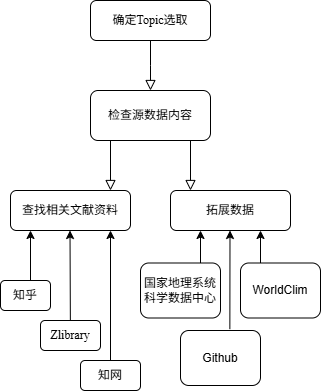

The diagram above was exported from draw.io. Its source (the exported page's mxGraphModel, read from the mxfile embedded in the PNG):
<mxGraphModel dx="1043" dy="642" grid="1" gridSize="10" guides="1" tooltips="1" connect="1" arrows="1" fold="1" page="1" pageScale="1" pageWidth="827" pageHeight="1169" math="0" shadow="0">
  <root>
    <mxCell id="WIyWlLk6GJQsqaUBKTNV-0" />
    <mxCell id="WIyWlLk6GJQsqaUBKTNV-1" parent="WIyWlLk6GJQsqaUBKTNV-0" />
    <mxCell id="WIyWlLk6GJQsqaUBKTNV-2" value="" style="rounded=0;html=1;jettySize=auto;orthogonalLoop=1;fontSize=11;endArrow=block;endFill=0;endSize=8;strokeWidth=1;shadow=0;labelBackgroundColor=none;edgeStyle=orthogonalEdgeStyle;" parent="WIyWlLk6GJQsqaUBKTNV-1" source="WIyWlLk6GJQsqaUBKTNV-3" edge="1">
      <mxGeometry relative="1" as="geometry">
        <mxPoint x="220" y="170" as="targetPoint" />
      </mxGeometry>
    </mxCell>
    <mxCell id="WIyWlLk6GJQsqaUBKTNV-3" value="&lt;font face=&quot;Times New Roman&quot;&gt;确定Topic选取&lt;/font&gt;" style="rounded=1;whiteSpace=wrap;html=1;fontSize=12;glass=0;strokeWidth=1;shadow=0;" parent="WIyWlLk6GJQsqaUBKTNV-1" vertex="1">
      <mxGeometry x="160" y="80" width="120" height="40" as="geometry" />
    </mxCell>
    <mxCell id="WIyWlLk6GJQsqaUBKTNV-11" value="&lt;font face=&quot;Times New Roman&quot;&gt;查找相关文献资料&lt;/font&gt;" style="rounded=1;whiteSpace=wrap;html=1;fontSize=12;glass=0;strokeWidth=1;shadow=0;" parent="WIyWlLk6GJQsqaUBKTNV-1" vertex="1">
      <mxGeometry x="80" y="270" width="120" height="40" as="geometry" />
    </mxCell>
    <mxCell id="Ashj0YJPt3F5FCVScKu_-1" value="&lt;font face=&quot;Times New Roman&quot;&gt;检查源数据内容&lt;/font&gt;" style="rounded=1;whiteSpace=wrap;html=1;" parent="WIyWlLk6GJQsqaUBKTNV-1" vertex="1">
      <mxGeometry x="160" y="170" width="120" height="50" as="geometry" />
    </mxCell>
    <mxCell id="Ashj0YJPt3F5FCVScKu_-5" value="" style="rounded=0;html=1;jettySize=auto;orthogonalLoop=1;fontSize=11;endArrow=block;endFill=0;endSize=8;strokeWidth=1;shadow=0;labelBackgroundColor=none;edgeStyle=orthogonalEdgeStyle;" parent="WIyWlLk6GJQsqaUBKTNV-1" edge="1">
      <mxGeometry relative="1" as="geometry">
        <mxPoint x="180" y="220" as="sourcePoint" />
        <mxPoint x="180" y="270" as="targetPoint" />
      </mxGeometry>
    </mxCell>
    <mxCell id="Ashj0YJPt3F5FCVScKu_-7" value="" style="rounded=0;html=1;jettySize=auto;orthogonalLoop=1;fontSize=11;endArrow=block;endFill=0;endSize=8;strokeWidth=1;shadow=0;labelBackgroundColor=none;edgeStyle=orthogonalEdgeStyle;" parent="WIyWlLk6GJQsqaUBKTNV-1" edge="1">
      <mxGeometry relative="1" as="geometry">
        <mxPoint x="260" y="220" as="sourcePoint" />
        <mxPoint x="260" y="270" as="targetPoint" />
      </mxGeometry>
    </mxCell>
    <mxCell id="Ashj0YJPt3F5FCVScKu_-8" value="&lt;font face=&quot;Times New Roman&quot;&gt;拓展数据&lt;/font&gt;" style="rounded=1;whiteSpace=wrap;html=1;fontSize=12;glass=0;strokeWidth=1;shadow=0;" parent="WIyWlLk6GJQsqaUBKTNV-1" vertex="1">
      <mxGeometry x="240" y="270" width="120" height="40" as="geometry" />
    </mxCell>
    <mxCell id="Ashj0YJPt3F5FCVScKu_-9" value="" style="endArrow=classic;html=1;rounded=0;" parent="WIyWlLk6GJQsqaUBKTNV-1" edge="1">
      <mxGeometry width="50" height="50" relative="1" as="geometry">
        <mxPoint x="100" y="360" as="sourcePoint" />
        <mxPoint x="100" y="310" as="targetPoint" />
      </mxGeometry>
    </mxCell>
    <mxCell id="Ashj0YJPt3F5FCVScKu_-10" value="" style="endArrow=classic;html=1;rounded=0;" parent="WIyWlLk6GJQsqaUBKTNV-1" edge="1">
      <mxGeometry width="50" height="50" relative="1" as="geometry">
        <mxPoint x="139.9" y="410" as="sourcePoint" />
        <mxPoint x="139.5" y="310" as="targetPoint" />
      </mxGeometry>
    </mxCell>
    <mxCell id="Ashj0YJPt3F5FCVScKu_-11" value="" style="endArrow=classic;html=1;rounded=0;" parent="WIyWlLk6GJQsqaUBKTNV-1" edge="1">
      <mxGeometry width="50" height="50" relative="1" as="geometry">
        <mxPoint x="180" y="450" as="sourcePoint" />
        <mxPoint x="180" y="310" as="targetPoint" />
      </mxGeometry>
    </mxCell>
    <mxCell id="Ashj0YJPt3F5FCVScKu_-12" value="" style="endArrow=classic;html=1;rounded=0;" parent="WIyWlLk6GJQsqaUBKTNV-1" edge="1">
      <mxGeometry width="50" height="50" relative="1" as="geometry">
        <mxPoint x="270" y="360" as="sourcePoint" />
        <mxPoint x="270" y="310" as="targetPoint" />
      </mxGeometry>
    </mxCell>
    <mxCell id="Ashj0YJPt3F5FCVScKu_-13" value="" style="endArrow=classic;html=1;rounded=0;exitX=0.617;exitY=-0.024;exitDx=0;exitDy=0;exitPerimeter=0;" parent="WIyWlLk6GJQsqaUBKTNV-1" edge="1" source="Ashj0YJPt3F5FCVScKu_-22">
      <mxGeometry width="50" height="50" relative="1" as="geometry">
        <mxPoint x="299.5" y="360" as="sourcePoint" />
        <mxPoint x="299.5" y="310" as="targetPoint" />
      </mxGeometry>
    </mxCell>
    <mxCell id="Ashj0YJPt3F5FCVScKu_-14" value="&lt;font face=&quot;Times New Roman&quot;&gt;知乎&lt;/font&gt;" style="rounded=1;whiteSpace=wrap;html=1;" parent="WIyWlLk6GJQsqaUBKTNV-1" vertex="1">
      <mxGeometry x="70" y="360" width="50" height="30" as="geometry" />
    </mxCell>
    <mxCell id="Ashj0YJPt3F5FCVScKu_-17" value="&lt;font face=&quot;Times New Roman&quot;&gt;Zlibrary&lt;/font&gt;" style="rounded=1;whiteSpace=wrap;html=1;" parent="WIyWlLk6GJQsqaUBKTNV-1" vertex="1">
      <mxGeometry x="110" y="400" width="60" height="30" as="geometry" />
    </mxCell>
    <mxCell id="Ashj0YJPt3F5FCVScKu_-18" value="&lt;font face=&quot;Times New Roman&quot;&gt;知网&lt;/font&gt;" style="rounded=1;whiteSpace=wrap;html=1;" parent="WIyWlLk6GJQsqaUBKTNV-1" vertex="1">
      <mxGeometry x="150" y="440" width="60" height="30" as="geometry" />
    </mxCell>
    <mxCell id="Ashj0YJPt3F5FCVScKu_-19" value="&lt;font face=&quot;Times New Roman&quot;&gt;国家地理系统科学数据中心&lt;/font&gt;" style="rounded=1;whiteSpace=wrap;html=1;" parent="WIyWlLk6GJQsqaUBKTNV-1" vertex="1">
      <mxGeometry x="210" y="342.5" width="80" height="55" as="geometry" />
    </mxCell>
    <mxCell id="Ashj0YJPt3F5FCVScKu_-22" value="Github" style="rounded=1;whiteSpace=wrap;html=1;" parent="WIyWlLk6GJQsqaUBKTNV-1" vertex="1">
      <mxGeometry x="250" y="410" width="80" height="55" as="geometry" />
    </mxCell>
    <mxCell id="-oWfpYr4JaXTkUT-OPJz-0" value="WorldClim" style="rounded=1;whiteSpace=wrap;html=1;" vertex="1" parent="WIyWlLk6GJQsqaUBKTNV-1">
      <mxGeometry x="310" y="342.5" width="80" height="55" as="geometry" />
    </mxCell>
    <mxCell id="-oWfpYr4JaXTkUT-OPJz-3" value="" style="endArrow=classic;html=1;rounded=0;entryX=0.75;entryY=1;entryDx=0;entryDy=0;exitX=0.25;exitY=0;exitDx=0;exitDy=0;" edge="1" parent="WIyWlLk6GJQsqaUBKTNV-1" source="-oWfpYr4JaXTkUT-OPJz-0" target="Ashj0YJPt3F5FCVScKu_-8">
      <mxGeometry width="50" height="50" relative="1" as="geometry">
        <mxPoint x="317" y="340" as="sourcePoint" />
        <mxPoint x="317" y="313" as="targetPoint" />
      </mxGeometry>
    </mxCell>
  </root>
</mxGraphModel>